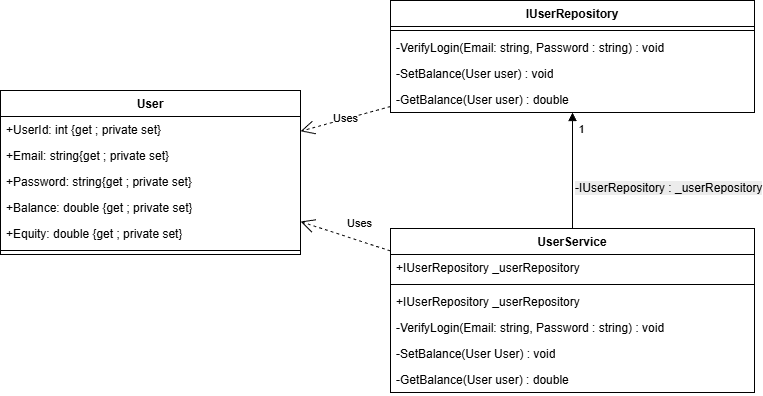

The diagram above was exported from draw.io. Its source (the exported page's mxGraphModel, read from the mxfile embedded in the PNG):
<mxGraphModel dx="1753" dy="826" grid="1" gridSize="10" guides="1" tooltips="1" connect="1" arrows="1" fold="1" page="1" pageScale="1" pageWidth="827" pageHeight="1169" math="0" shadow="0">
  <root>
    <mxCell id="0" />
    <mxCell id="1" parent="0" />
    <mxCell id="aUlmXSGE1eD70kHbWS_2-1" parent="1" style="swimlane;fontStyle=1;align=center;verticalAlign=top;childLayout=stackLayout;horizontal=1;startSize=26;horizontalStack=0;resizeParent=1;resizeParentMax=0;resizeLast=0;collapsible=1;marginBottom=0;whiteSpace=wrap;html=1;" value="User" vertex="1">
      <mxGeometry height="164" width="300" x="30" y="480" as="geometry" />
    </mxCell>
    <mxCell id="aUlmXSGE1eD70kHbWS_2-2" parent="aUlmXSGE1eD70kHbWS_2-1" style="text;strokeColor=none;fillColor=none;align=left;verticalAlign=top;spacingLeft=4;spacingRight=4;overflow=hidden;rotatable=0;points=[[0,0.5],[1,0.5]];portConstraint=eastwest;whiteSpace=wrap;html=1;" value="&lt;span style=&quot;text-wrap-mode: nowrap;&quot;&gt;+UserId: int {get ; private set}&lt;/span&gt;" vertex="1">
      <mxGeometry height="26" width="300" y="26" as="geometry" />
    </mxCell>
    <mxCell id="aUlmXSGE1eD70kHbWS_2-3" parent="aUlmXSGE1eD70kHbWS_2-1" style="text;strokeColor=none;fillColor=none;align=left;verticalAlign=top;spacingLeft=4;spacingRight=4;overflow=hidden;rotatable=0;points=[[0,0.5],[1,0.5]];portConstraint=eastwest;whiteSpace=wrap;html=1;" value="&lt;span style=&quot;text-wrap-mode: nowrap;&quot;&gt;+Email: string{get ; private set}&lt;/span&gt;" vertex="1">
      <mxGeometry height="26" width="300" y="52" as="geometry" />
    </mxCell>
    <mxCell id="aUlmXSGE1eD70kHbWS_2-4" parent="aUlmXSGE1eD70kHbWS_2-1" style="text;strokeColor=none;fillColor=none;align=left;verticalAlign=top;spacingLeft=4;spacingRight=4;overflow=hidden;rotatable=0;points=[[0,0.5],[1,0.5]];portConstraint=eastwest;whiteSpace=wrap;html=1;" value="&lt;span style=&quot;text-wrap-mode: nowrap;&quot;&gt;+Password: string{get ; private set}&lt;/span&gt;" vertex="1">
      <mxGeometry height="26" width="300" y="78" as="geometry" />
    </mxCell>
    <mxCell id="aUlmXSGE1eD70kHbWS_2-5" parent="aUlmXSGE1eD70kHbWS_2-1" style="text;strokeColor=none;fillColor=none;align=left;verticalAlign=top;spacingLeft=4;spacingRight=4;overflow=hidden;rotatable=0;points=[[0,0.5],[1,0.5]];portConstraint=eastwest;whiteSpace=wrap;html=1;" value="&lt;span style=&quot;text-wrap-mode: nowrap;&quot;&gt;+Balance: double {get ; private set}&lt;/span&gt;" vertex="1">
      <mxGeometry height="26" width="300" y="104" as="geometry" />
    </mxCell>
    <mxCell id="aUlmXSGE1eD70kHbWS_2-6" parent="aUlmXSGE1eD70kHbWS_2-1" style="text;strokeColor=none;fillColor=none;align=left;verticalAlign=top;spacingLeft=4;spacingRight=4;overflow=hidden;rotatable=0;points=[[0,0.5],[1,0.5]];portConstraint=eastwest;whiteSpace=wrap;html=1;" value="&lt;span style=&quot;text-wrap-mode: nowrap;&quot;&gt;+Equity: double {get ; private set}&lt;/span&gt;" vertex="1">
      <mxGeometry height="26" width="300" y="130" as="geometry" />
    </mxCell>
    <mxCell id="aUlmXSGE1eD70kHbWS_2-7" parent="aUlmXSGE1eD70kHbWS_2-1" style="line;strokeWidth=1;fillColor=none;align=left;verticalAlign=middle;spacingTop=-1;spacingLeft=3;spacingRight=3;rotatable=0;labelPosition=right;points=[];portConstraint=eastwest;strokeColor=inherit;" value="" vertex="1">
      <mxGeometry height="8" width="300" y="156" as="geometry" />
    </mxCell>
    <mxCell id="aUlmXSGE1eD70kHbWS_2-8" parent="1" style="swimlane;fontStyle=1;align=center;verticalAlign=top;childLayout=stackLayout;horizontal=1;startSize=26;horizontalStack=0;resizeParent=1;resizeParentMax=0;resizeLast=0;collapsible=1;marginBottom=0;whiteSpace=wrap;html=1;" value="UserService" vertex="1">
      <mxGeometry height="164" width="364" x="420" y="618" as="geometry" />
    </mxCell>
    <mxCell id="xgOAU0zPbOrMizihCvgB-1" parent="aUlmXSGE1eD70kHbWS_2-8" style="text;strokeColor=none;fillColor=none;align=left;verticalAlign=top;spacingLeft=4;spacingRight=4;overflow=hidden;rotatable=0;points=[[0,0.5],[1,0.5]];portConstraint=eastwest;whiteSpace=wrap;html=1;" value="+IUserRepository _userRepository" vertex="1">
      <mxGeometry height="26" width="364" y="26" as="geometry" />
    </mxCell>
    <mxCell id="aUlmXSGE1eD70kHbWS_2-9" parent="aUlmXSGE1eD70kHbWS_2-8" style="line;strokeWidth=1;fillColor=none;align=left;verticalAlign=middle;spacingTop=-1;spacingLeft=3;spacingRight=3;rotatable=0;labelPosition=right;points=[];portConstraint=eastwest;strokeColor=inherit;" value="" vertex="1">
      <mxGeometry height="8" width="364" y="52" as="geometry" />
    </mxCell>
    <mxCell id="w41ROdHQZCYBgVfWxw_M-1" parent="aUlmXSGE1eD70kHbWS_2-8" style="text;strokeColor=none;fillColor=none;align=left;verticalAlign=top;spacingLeft=4;spacingRight=4;overflow=hidden;rotatable=0;points=[[0,0.5],[1,0.5]];portConstraint=eastwest;whiteSpace=wrap;html=1;" value="+IUserRepository _userRepository" vertex="1">
      <mxGeometry height="26" width="364" y="60" as="geometry" />
    </mxCell>
    <mxCell id="aUlmXSGE1eD70kHbWS_2-10" parent="aUlmXSGE1eD70kHbWS_2-8" style="text;strokeColor=none;fillColor=none;align=left;verticalAlign=top;spacingLeft=4;spacingRight=4;overflow=hidden;rotatable=0;points=[[0,0.5],[1,0.5]];portConstraint=eastwest;whiteSpace=wrap;html=1;" value="-VerifyLogin(Email: string, Password : string) : void" vertex="1">
      <mxGeometry height="26" width="364" y="86" as="geometry" />
    </mxCell>
    <mxCell id="aUlmXSGE1eD70kHbWS_2-11" parent="aUlmXSGE1eD70kHbWS_2-8" style="text;strokeColor=none;fillColor=none;align=left;verticalAlign=top;spacingLeft=4;spacingRight=4;overflow=hidden;rotatable=0;points=[[0,0.5],[1,0.5]];portConstraint=eastwest;whiteSpace=wrap;html=1;" value="-SetBalance(User User) : void" vertex="1">
      <mxGeometry height="26" width="364" y="112" as="geometry" />
    </mxCell>
    <mxCell id="aUlmXSGE1eD70kHbWS_2-12" parent="aUlmXSGE1eD70kHbWS_2-8" style="text;strokeColor=none;fillColor=none;align=left;verticalAlign=top;spacingLeft=4;spacingRight=4;overflow=hidden;rotatable=0;points=[[0,0.5],[1,0.5]];portConstraint=eastwest;whiteSpace=wrap;html=1;" value="-GetBalance(User user) : double" vertex="1">
      <mxGeometry height="26" width="364" y="138" as="geometry" />
    </mxCell>
    <mxCell id="aUlmXSGE1eD70kHbWS_2-13" parent="1" style="swimlane;fontStyle=1;align=center;verticalAlign=top;childLayout=stackLayout;horizontal=1;startSize=26;horizontalStack=0;resizeParent=1;resizeParentMax=0;resizeLast=0;collapsible=1;marginBottom=0;whiteSpace=wrap;html=1;" value="IUserRepository" vertex="1">
      <mxGeometry height="112" width="364" x="420" y="390" as="geometry" />
    </mxCell>
    <mxCell id="aUlmXSGE1eD70kHbWS_2-14" parent="aUlmXSGE1eD70kHbWS_2-13" style="line;strokeWidth=1;fillColor=none;align=left;verticalAlign=middle;spacingTop=-1;spacingLeft=3;spacingRight=3;rotatable=0;labelPosition=right;points=[];portConstraint=eastwest;strokeColor=inherit;" value="" vertex="1">
      <mxGeometry height="8" width="364" y="26" as="geometry" />
    </mxCell>
    <mxCell id="aUlmXSGE1eD70kHbWS_2-15" parent="aUlmXSGE1eD70kHbWS_2-13" style="text;strokeColor=none;fillColor=none;align=left;verticalAlign=top;spacingLeft=4;spacingRight=4;overflow=hidden;rotatable=0;points=[[0,0.5],[1,0.5]];portConstraint=eastwest;whiteSpace=wrap;html=1;" value="-VerifyLogin(Email: string, Password : string) : void" vertex="1">
      <mxGeometry height="26" width="364" y="34" as="geometry" />
    </mxCell>
    <mxCell id="aUlmXSGE1eD70kHbWS_2-16" parent="aUlmXSGE1eD70kHbWS_2-13" style="text;strokeColor=none;fillColor=none;align=left;verticalAlign=top;spacingLeft=4;spacingRight=4;overflow=hidden;rotatable=0;points=[[0,0.5],[1,0.5]];portConstraint=eastwest;whiteSpace=wrap;html=1;" value="-SetBalance(User user) : void" vertex="1">
      <mxGeometry height="26" width="364" y="60" as="geometry" />
    </mxCell>
    <mxCell id="aUlmXSGE1eD70kHbWS_2-17" parent="aUlmXSGE1eD70kHbWS_2-13" style="text;strokeColor=none;fillColor=none;align=left;verticalAlign=top;spacingLeft=4;spacingRight=4;overflow=hidden;rotatable=0;points=[[0,0.5],[1,0.5]];portConstraint=eastwest;whiteSpace=wrap;html=1;" value="-GetBalance(User user) : double" vertex="1">
      <mxGeometry height="26" width="364" y="86" as="geometry" />
    </mxCell>
    <mxCell id="BdQafV1dfQMQvctQ_Fup-1" edge="1" parent="1" source="aUlmXSGE1eD70kHbWS_2-8" style="endArrow=block;endFill=1;html=1;edgeStyle=orthogonalEdgeStyle;align=left;verticalAlign=top;rounded=0;" target="aUlmXSGE1eD70kHbWS_2-13" value="&lt;span style=&quot;font-size: 12px; background-color: rgb(236, 236, 236);&quot;&gt;-IUserRepository : _userRepository&lt;/span&gt;">
      <mxGeometry relative="1" x="-0.0654" as="geometry">
        <mxPoint x="1" as="offset" />
        <mxPoint x="290" y="1001" as="sourcePoint" />
        <mxPoint x="290" y="820" as="targetPoint" />
      </mxGeometry>
    </mxCell>
    <mxCell id="BdQafV1dfQMQvctQ_Fup-3" connectable="0" parent="BdQafV1dfQMQvctQ_Fup-1" style="edgeLabel;html=1;align=center;verticalAlign=middle;resizable=0;points=[];" value="1" vertex="1">
      <mxGeometry relative="1" x="0.877" y="1" as="geometry">
        <mxPoint x="9" y="9" as="offset" />
      </mxGeometry>
    </mxCell>
    <mxCell id="vjdh7ZE6I3ev4JV7iPEq-1" edge="1" parent="1" source="aUlmXSGE1eD70kHbWS_2-13" style="endArrow=open;endSize=12;dashed=1;html=1;rounded=0;" target="aUlmXSGE1eD70kHbWS_2-1" value="Uses">
      <mxGeometry relative="1" width="160" as="geometry">
        <mxPoint x="442" y="270" as="sourcePoint" />
        <mxPoint x="270" y="424" as="targetPoint" />
      </mxGeometry>
    </mxCell>
    <mxCell id="vjdh7ZE6I3ev4JV7iPEq-4" edge="1" parent="1" source="aUlmXSGE1eD70kHbWS_2-8" style="endArrow=open;endSize=12;dashed=1;html=1;rounded=0;" target="aUlmXSGE1eD70kHbWS_2-1" value="">
      <mxGeometry relative="1" width="160" as="geometry">
        <mxPoint x="311" y="591" as="sourcePoint" />
        <mxPoint x="270" y="596" as="targetPoint" />
      </mxGeometry>
    </mxCell>
    <mxCell id="vjdh7ZE6I3ev4JV7iPEq-5" connectable="0" parent="vjdh7ZE6I3ev4JV7iPEq-4" style="edgeLabel;html=1;align=center;verticalAlign=middle;resizable=0;points=[];" value="Uses" vertex="1">
      <mxGeometry relative="1" x="-0.2866" y="-2" as="geometry">
        <mxPoint y="-16" as="offset" />
      </mxGeometry>
    </mxCell>
  </root>
</mxGraphModel>